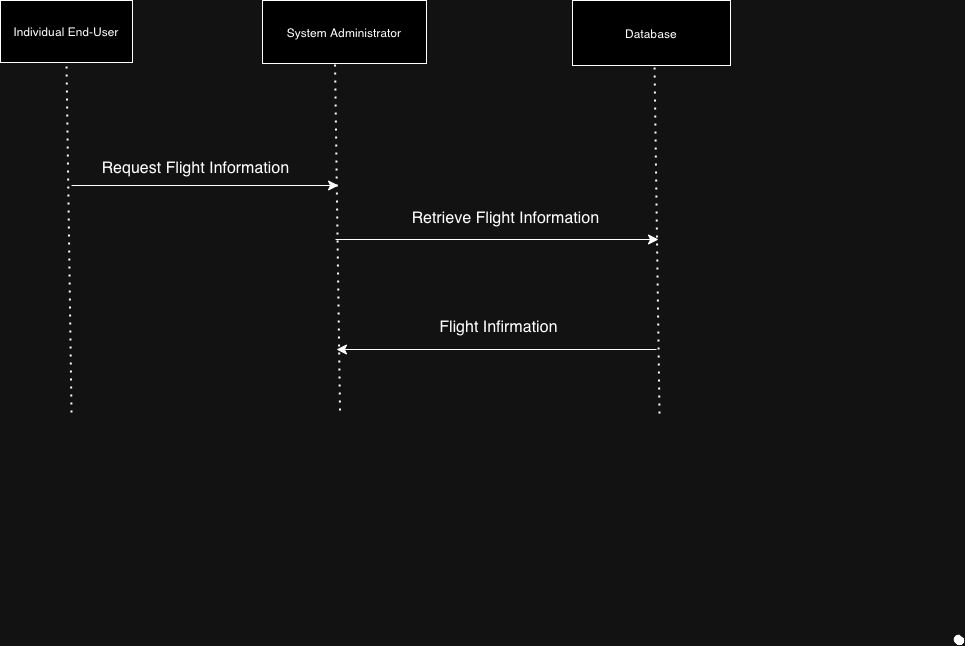

The diagram above was exported from draw.io. Its source (the exported page's mxGraphModel, read from the mxfile embedded in the PNG):
<mxGraphModel dx="915" dy="1438" grid="0" gridSize="10" guides="1" tooltips="1" connect="1" arrows="1" fold="1" page="0" pageScale="1" pageWidth="850" pageHeight="1100" math="0" shadow="0">
  <root>
    <mxCell id="0" />
    <mxCell id="1" parent="0" />
    <mxCell id="i1yvPZWyjy3GWj8uqxjX-18" value="Individual End-User" style="html=1;whiteSpace=wrap;" vertex="1" parent="1">
      <mxGeometry x="62" y="-649" width="132" height="62" as="geometry" />
    </mxCell>
    <mxCell id="i1yvPZWyjy3GWj8uqxjX-22" value="" style="endArrow=none;dashed=1;html=1;dashPattern=1 3;strokeWidth=2;rounded=0;fontSize=12;startSize=8;endSize=8;entryX=0.5;entryY=1;entryDx=0;entryDy=0;" edge="1" parent="1" target="i1yvPZWyjy3GWj8uqxjX-18">
      <mxGeometry width="50" height="50" relative="1" as="geometry">
        <mxPoint x="133" y="-237" as="sourcePoint" />
        <mxPoint x="322" y="-521" as="targetPoint" />
      </mxGeometry>
    </mxCell>
    <mxCell id="i1yvPZWyjy3GWj8uqxjX-23" value="System Administrator" style="html=1;whiteSpace=wrap;" vertex="1" parent="1">
      <mxGeometry x="324" y="-649" width="164" height="63" as="geometry" />
    </mxCell>
    <mxCell id="i1yvPZWyjy3GWj8uqxjX-24" value="" style="endArrow=none;dashed=1;html=1;dashPattern=1 3;strokeWidth=2;rounded=0;fontSize=12;startSize=8;endSize=8;entryX=0.5;entryY=1;entryDx=0;entryDy=0;" edge="1" parent="1">
      <mxGeometry width="50" height="50" relative="1" as="geometry">
        <mxPoint x="401.5" y="-239" as="sourcePoint" />
        <mxPoint x="396.5" y="-589" as="targetPoint" />
      </mxGeometry>
    </mxCell>
    <mxCell id="i1yvPZWyjy3GWj8uqxjX-25" value="" style="endArrow=classic;html=1;rounded=0;fontSize=12;startSize=8;endSize=8;" edge="1" parent="1">
      <mxGeometry width="50" height="50" relative="1" as="geometry">
        <mxPoint x="133" y="-464" as="sourcePoint" />
        <mxPoint x="400" y="-464" as="targetPoint" />
      </mxGeometry>
    </mxCell>
    <mxCell id="i1yvPZWyjy3GWj8uqxjX-26" value="Database" style="html=1;whiteSpace=wrap;" vertex="1" parent="1">
      <mxGeometry x="634" y="-649" width="158" height="65" as="geometry" />
    </mxCell>
    <mxCell id="i1yvPZWyjy3GWj8uqxjX-28" value="" style="endArrow=none;dashed=1;html=1;dashPattern=1 3;strokeWidth=2;rounded=0;fontSize=12;startSize=8;endSize=8;entryX=0.5;entryY=1;entryDx=0;entryDy=0;" edge="1" parent="1">
      <mxGeometry width="50" height="50" relative="1" as="geometry">
        <mxPoint x="721" y="-236" as="sourcePoint" />
        <mxPoint x="716" y="-586" as="targetPoint" />
      </mxGeometry>
    </mxCell>
    <mxCell id="i1yvPZWyjy3GWj8uqxjX-29" value="" style="endArrow=classic;html=1;rounded=0;fontSize=12;startSize=8;endSize=8;" edge="1" parent="1">
      <mxGeometry width="50" height="50" relative="1" as="geometry">
        <mxPoint x="397" y="-410" as="sourcePoint" />
        <mxPoint x="720" y="-410" as="targetPoint" />
      </mxGeometry>
    </mxCell>
    <mxCell id="i1yvPZWyjy3GWj8uqxjX-30" value="" style="endArrow=classic;html=1;rounded=0;fontSize=12;startSize=8;endSize=8;" edge="1" parent="1">
      <mxGeometry width="50" height="50" relative="1" as="geometry">
        <mxPoint x="718" y="-300" as="sourcePoint" />
        <mxPoint x="398" y="-300" as="targetPoint" />
      </mxGeometry>
    </mxCell>
    <mxCell id="i1yvPZWyjy3GWj8uqxjX-32" value="Request Flight Information" style="text;html=1;align=center;verticalAlign=middle;resizable=0;points=[];autosize=1;strokeColor=none;fillColor=none;fontSize=16;" vertex="1" parent="1">
      <mxGeometry x="154" y="-498" width="206" height="31" as="geometry" />
    </mxCell>
    <mxCell id="i1yvPZWyjy3GWj8uqxjX-33" value="Retrieve Flight Information" style="text;html=1;align=center;verticalAlign=middle;resizable=0;points=[];autosize=1;strokeColor=none;fillColor=none;fontSize=16;" vertex="1" parent="1">
      <mxGeometry x="464" y="-448" width="206" height="31" as="geometry" />
    </mxCell>
    <mxCell id="i1yvPZWyjy3GWj8uqxjX-34" value="Flight Infirmation" style="text;html=1;align=center;verticalAlign=middle;resizable=0;points=[];autosize=1;strokeColor=none;fillColor=none;fontSize=16;" vertex="1" parent="1">
      <mxGeometry x="492" y="-339" width="136" height="31" as="geometry" />
    </mxCell>
    <mxCell id="i1yvPZWyjy3GWj8uqxjX-40" value="" style="shape=stencil(fZbdcgIhDIWfZm8zQAg/17Z9j85U606tdqz9e/tmZ0c0uJ47xP0I5JwEBl59bp8/1kNwn6fj4W39M76ctgM/DCGM++36OJ50NPDjwKvN4bh+PR6+9i/z74/n6ctp9H74nlb4nbmSKZeJCu5vngmZ6jzzNAO7cX8FVKEsBuBKrgKg9oAE8gkCbLeUhEoEQKSUDZDLeWYRKIl8MEDRmHwfyBrBG6Amyu4+kDxxMoB3jhwgYu7TVAsVkFcWCs4CTBEoF4RctKeOxHIf8IXYpikHikAIf+MNUW94AGSSaoAoFIE3AlOyeWU+p2E5S9yfQZcQILVuQOwZdJNoS9Ls3wA5u2XZTIHECqeJ9kDpSaauRiNVcAY1QhdBzeLBli5WazpkSsBLV25uRaqWRyFawTQzRRIQYirJzq5atkBqLfouwqUxLBepthWb10vrWZY6UOAeyKCCtDV625mm9gmUC4Wc3VLJMMIE1BsA2FW9JraVlQB7n3c9oMKhCLEvIM1zBPZ25/umNQ1tVEC2G+fFCC8g398O2hNQuQlVu752DBfA+q0ptnqO5JFmeuIuo9DY7KjY71UxdJV4EntifPWorW++R/dC4t7V3DlIB5cHx2bc7eb3yvX//QNFp+bHDT/+Aw==);lineShape=1;strokeColor=default;" vertex="1" parent="1">
      <mxGeometry x="1015.7359216849513" y="-14.249375082961706" width="9.345079544230884" height="9.330472432715396" as="geometry" />
    </mxCell>
  </root>
</mxGraphModel>